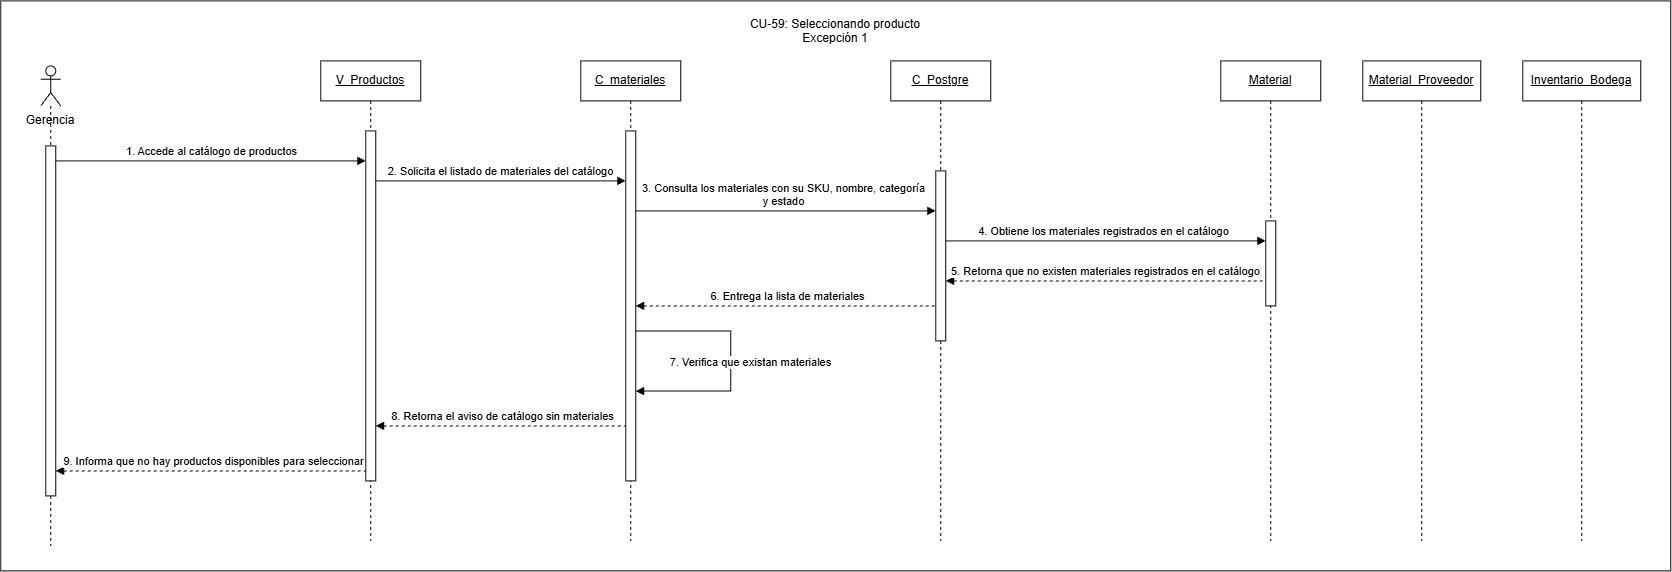

The diagram above was exported from draw.io. Its source (the exported page's mxGraphModel, read from the mxfile embedded in the PNG):
<mxGraphModel dx="1722" dy="673" grid="1" gridSize="10" guides="1" tooltips="1" connect="1" arrows="1" fold="1" page="1" pageScale="1" pageWidth="827" pageHeight="1169" math="0" shadow="0">
  <root>
    <mxCell id="0" />
    <mxCell id="1" parent="0" />
    <mxCell id="7lUJFv-EZdK3DhWhAKtr-2" parent="1" style="rounded=0;whiteSpace=wrap;html=1;" value="" vertex="1">
      <mxGeometry height="570" width="1670" x="110" y="140" as="geometry" />
    </mxCell>
    <mxCell id="Gp2pxjrFTMH-FDcR68ZU-16" edge="1" parent="1" source="nIjW_Tw2jgIaP1G-gSjm-2" style="html=1;verticalAlign=bottom;endArrow=none;curved=0;rounded=0;dashed=1;startArrow=block;startFill=1;endFill=0;" value="8. Retorna el aviso de catálogo sin materiales">
      <mxGeometry relative="1" width="80" as="geometry">
        <mxPoint x="490" y="565" as="sourcePoint" />
        <mxPoint x="740.18" y="565" as="targetPoint" />
      </mxGeometry>
    </mxCell>
    <mxCell id="Gp2pxjrFTMH-FDcR68ZU-14" edge="1" parent="1" source="nIjW_Tw2jgIaP1G-gSjm-4" style="html=1;verticalAlign=bottom;endArrow=none;curved=0;rounded=0;dashed=1;startArrow=block;startFill=1;endFill=0;" target="Gp2pxjrFTMH-FDcR68ZU-5" value="6. Entrega la lista de materiales">
      <mxGeometry relative="1" width="80" as="geometry">
        <mxPoint x="750" y="440" as="sourcePoint" />
        <mxPoint x="1030.1799999999998" y="450" as="targetPoint" />
      </mxGeometry>
    </mxCell>
    <mxCell id="Gp2pxjrFTMH-FDcR68ZU-13" edge="1" parent="1" style="html=1;verticalAlign=bottom;endArrow=none;curved=0;rounded=0;dashed=1;startArrow=block;startFill=1;endFill=0;" target="nIjW_Tw2jgIaP1G-gSjm-6" value="5. Retorna que no existen materiales registrados en el catálogo">
      <mxGeometry relative="1" width="80" x="-0.0025" as="geometry">
        <mxPoint as="offset" />
        <mxPoint x="1055" y="420" as="sourcePoint" />
        <mxPoint x="1369.5" y="420" as="targetPoint" />
      </mxGeometry>
    </mxCell>
    <mxCell id="Gp2pxjrFTMH-FDcR68ZU-12" edge="1" parent="1" style="html=1;verticalAlign=bottom;endArrow=block;curved=0;rounded=0;" target="nIjW_Tw2jgIaP1G-gSjm-6" value="4. Obtiene los materiales registrados en el catálogo">
      <mxGeometry relative="1" width="80" as="geometry">
        <mxPoint x="1048.8333333333335" y="380" as="sourcePoint" />
        <mxPoint x="1360" y="380" as="targetPoint" />
      </mxGeometry>
    </mxCell>
    <mxCell id="Gp2pxjrFTMH-FDcR68ZU-11" edge="1" parent="1" style="html=1;verticalAlign=bottom;endArrow=block;curved=0;rounded=0;" target="nIjW_Tw2jgIaP1G-gSjm-5" value="&lt;div&gt;3. Consulta los materiales con su SKU, nombre, categoría&lt;/div&gt;&lt;div&gt;y estado&lt;/div&gt;">
      <mxGeometry relative="1" width="80" as="geometry">
        <mxPoint x="739.3235294117649" y="350" as="sourcePoint" />
        <mxPoint x="1020" y="350" as="targetPoint" />
      </mxGeometry>
    </mxCell>
    <mxCell id="Gp2pxjrFTMH-FDcR68ZU-9" edge="1" parent="1" source="nIjW_Tw2jgIaP1G-gSjm-1" style="html=1;verticalAlign=bottom;endArrow=block;curved=0;rounded=0;" value="1. Accede al catálogo de productos">
      <mxGeometry relative="1" width="80" as="geometry">
        <mxPoint x="179.66666666666652" y="300" as="sourcePoint" />
        <mxPoint x="475" y="300" as="targetPoint" />
      </mxGeometry>
    </mxCell>
    <mxCell id="Gp2pxjrFTMH-FDcR68ZU-1" parent="1" style="shape=umlLifeline;perimeter=lifelinePerimeter;whiteSpace=wrap;html=1;container=1;dropTarget=0;collapsible=0;recursiveResize=0;outlineConnect=0;portConstraint=eastwest;newEdgeStyle={&quot;curved&quot;:0,&quot;rounded&quot;:0};participant=umlActor;" value="" vertex="1">
      <mxGeometry height="480" width="20" x="150" y="205" as="geometry" />
    </mxCell>
    <mxCell id="nIjW_Tw2jgIaP1G-gSjm-1" parent="Gp2pxjrFTMH-FDcR68ZU-1" style="html=1;points=[[0,0,0,0,5],[0,1,0,0,-5],[1,0,0,0,5],[1,1,0,0,-5]];perimeter=orthogonalPerimeter;outlineConnect=0;targetShapes=umlLifeline;portConstraint=eastwest;newEdgeStyle={&quot;curved&quot;:0,&quot;rounded&quot;:0};" value="" vertex="1">
      <mxGeometry height="350" width="10" x="5" y="80" as="geometry" />
    </mxCell>
    <mxCell id="Gp2pxjrFTMH-FDcR68ZU-2" parent="1" style="text;html=1;whiteSpace=wrap;strokeColor=none;fillColor=none;align=center;verticalAlign=middle;rounded=0;" value="Gerencia" vertex="1">
      <mxGeometry height="30" width="60" x="130" y="245" as="geometry" />
    </mxCell>
    <mxCell id="Gp2pxjrFTMH-FDcR68ZU-3" parent="1" style="shape=umlLifeline;perimeter=lifelinePerimeter;whiteSpace=wrap;html=1;container=1;dropTarget=0;collapsible=0;recursiveResize=0;outlineConnect=0;portConstraint=eastwest;newEdgeStyle={&quot;curved&quot;:0,&quot;rounded&quot;:0};fontStyle=4" value="V_Productos" vertex="1">
      <mxGeometry height="480" width="100" x="430" y="200" as="geometry" />
    </mxCell>
    <mxCell id="Gp2pxjrFTMH-FDcR68ZU-4" parent="1" style="shape=umlLifeline;perimeter=lifelinePerimeter;whiteSpace=wrap;html=1;container=1;dropTarget=0;collapsible=0;recursiveResize=0;outlineConnect=0;portConstraint=eastwest;newEdgeStyle={&quot;curved&quot;:0,&quot;rounded&quot;:0};fontStyle=4" value="C_materiales" vertex="1">
      <mxGeometry height="480" width="100" x="690" y="200" as="geometry" />
    </mxCell>
    <mxCell id="nIjW_Tw2jgIaP1G-gSjm-4" parent="Gp2pxjrFTMH-FDcR68ZU-4" style="html=1;points=[[0,0,0,0,5],[0,1,0,0,-5],[1,0,0,0,5],[1,1,0,0,-5]];perimeter=orthogonalPerimeter;outlineConnect=0;targetShapes=umlLifeline;portConstraint=eastwest;newEdgeStyle={&quot;curved&quot;:0,&quot;rounded&quot;:0};" value="" vertex="1">
      <mxGeometry height="350" width="10" x="45" y="70" as="geometry" />
    </mxCell>
    <mxCell id="Gp2pxjrFTMH-FDcR68ZU-15" edge="1" parent="Gp2pxjrFTMH-FDcR68ZU-4" source="nIjW_Tw2jgIaP1G-gSjm-4" style="html=1;verticalAlign=bottom;endArrow=block;rounded=0;edgeStyle=orthogonalEdgeStyle;" target="nIjW_Tw2jgIaP1G-gSjm-4" value="7. Verifica que existan materiales">
      <mxGeometry relative="1" width="80" x="0.0833" y="20" as="geometry">
        <mxPoint as="offset" />
        <Array as="points">
          <mxPoint x="150" y="270" />
          <mxPoint x="150" y="330" />
        </Array>
        <mxPoint x="60" y="270" as="sourcePoint" />
        <mxPoint x="60" y="330" as="targetPoint" />
      </mxGeometry>
    </mxCell>
    <mxCell id="Gp2pxjrFTMH-FDcR68ZU-5" parent="1" style="shape=umlLifeline;perimeter=lifelinePerimeter;whiteSpace=wrap;html=1;container=1;dropTarget=0;collapsible=0;recursiveResize=0;outlineConnect=0;portConstraint=eastwest;newEdgeStyle={&quot;curved&quot;:0,&quot;rounded&quot;:0};fontStyle=4" value="C_Postgre" vertex="1">
      <mxGeometry height="480" width="100" x="1000" y="200" as="geometry" />
    </mxCell>
    <mxCell id="nIjW_Tw2jgIaP1G-gSjm-5" parent="Gp2pxjrFTMH-FDcR68ZU-5" style="html=1;points=[[0,0,0,0,5],[0,1,0,0,-5],[1,0,0,0,5],[1,1,0,0,-5]];perimeter=orthogonalPerimeter;outlineConnect=0;targetShapes=umlLifeline;portConstraint=eastwest;newEdgeStyle={&quot;curved&quot;:0,&quot;rounded&quot;:0};" value="" vertex="1">
      <mxGeometry height="170" width="10" x="45" y="110" as="geometry" />
    </mxCell>
    <mxCell id="Gp2pxjrFTMH-FDcR68ZU-6" parent="1" style="shape=umlLifeline;perimeter=lifelinePerimeter;whiteSpace=wrap;html=1;container=1;dropTarget=0;collapsible=0;recursiveResize=0;outlineConnect=0;portConstraint=eastwest;newEdgeStyle={&quot;curved&quot;:0,&quot;rounded&quot;:0};fontStyle=4" value="Material" vertex="1">
      <mxGeometry height="480" width="100" x="1330" y="200" as="geometry" />
    </mxCell>
    <mxCell id="nIjW_Tw2jgIaP1G-gSjm-6" parent="Gp2pxjrFTMH-FDcR68ZU-6" style="html=1;points=[[0,0,0,0,5],[0,1,0,0,-5],[1,0,0,0,5],[1,1,0,0,-5]];perimeter=orthogonalPerimeter;outlineConnect=0;targetShapes=umlLifeline;portConstraint=eastwest;newEdgeStyle={&quot;curved&quot;:0,&quot;rounded&quot;:0};" value="" vertex="1">
      <mxGeometry height="85" width="10" x="45" y="160" as="geometry" />
    </mxCell>
    <mxCell id="Gp2pxjrFTMH-FDcR68ZU-7" parent="1" style="shape=umlLifeline;perimeter=lifelinePerimeter;whiteSpace=wrap;html=1;container=1;dropTarget=0;collapsible=0;recursiveResize=0;outlineConnect=0;portConstraint=eastwest;newEdgeStyle={&quot;curved&quot;:0,&quot;rounded&quot;:0};fontStyle=4" value="Material_Proveedor" vertex="1">
      <mxGeometry height="480" width="118" x="1472" y="200" as="geometry" />
    </mxCell>
    <mxCell id="Gp2pxjrFTMH-FDcR68ZU-8" parent="1" style="shape=umlLifeline;perimeter=lifelinePerimeter;whiteSpace=wrap;html=1;container=1;dropTarget=0;collapsible=0;recursiveResize=0;outlineConnect=0;portConstraint=eastwest;newEdgeStyle={&quot;curved&quot;:0,&quot;rounded&quot;:0};fontStyle=4" value="Inventario_Bodega" vertex="1">
      <mxGeometry height="480" width="118" x="1632" y="200" as="geometry" />
    </mxCell>
    <mxCell id="Gp2pxjrFTMH-FDcR68ZU-10" edge="1" parent="1" style="html=1;verticalAlign=bottom;endArrow=block;curved=0;rounded=0;" value="2. Solicita el listado de materiales del catálogo">
      <mxGeometry relative="1" width="80" as="geometry">
        <mxPoint x="485" y="320" as="sourcePoint" />
        <mxPoint x="735" y="320" as="targetPoint" />
      </mxGeometry>
    </mxCell>
    <mxCell id="Gp2pxjrFTMH-FDcR68ZU-17" edge="1" parent="1" source="nIjW_Tw2jgIaP1G-gSjm-1" style="html=1;verticalAlign=bottom;endArrow=none;curved=0;rounded=0;dashed=1;startArrow=block;startFill=1;endFill=0;" value="9. Informa que no hay productos disponibles para seleccionar">
      <mxGeometry relative="1" width="80" x="-0.0019" as="geometry">
        <mxPoint as="offset" />
        <mxPoint x="200" y="610" as="sourcePoint" />
        <mxPoint x="480.18" y="610" as="targetPoint" />
      </mxGeometry>
    </mxCell>
    <mxCell id="nIjW_Tw2jgIaP1G-gSjm-3" edge="1" parent="1" style="html=1;verticalAlign=bottom;endArrow=block;curved=0;rounded=0;" target="nIjW_Tw2jgIaP1G-gSjm-2" value="">
      <mxGeometry relative="1" width="80" as="geometry">
        <mxPoint x="479.32352941176487" y="320" as="sourcePoint" />
        <mxPoint x="739.5" y="320" as="targetPoint" />
      </mxGeometry>
    </mxCell>
    <mxCell id="nIjW_Tw2jgIaP1G-gSjm-2" parent="1" style="html=1;points=[[0,0,0,0,5],[0,1,0,0,-5],[1,0,0,0,5],[1,1,0,0,-5]];perimeter=orthogonalPerimeter;outlineConnect=0;targetShapes=umlLifeline;portConstraint=eastwest;newEdgeStyle={&quot;curved&quot;:0,&quot;rounded&quot;:0};" value="" vertex="1">
      <mxGeometry height="350" width="10" x="475" y="270" as="geometry" />
    </mxCell>
    <mxCell id="7lUJFv-EZdK3DhWhAKtr-1" parent="1" style="text;whiteSpace=wrap;align=center;" value="CU-59: Seleccionando producto&#10;Excepción 1" vertex="1">
      <mxGeometry height="40" width="200" x="845" y="150" as="geometry" />
    </mxCell>
  </root>
</mxGraphModel>